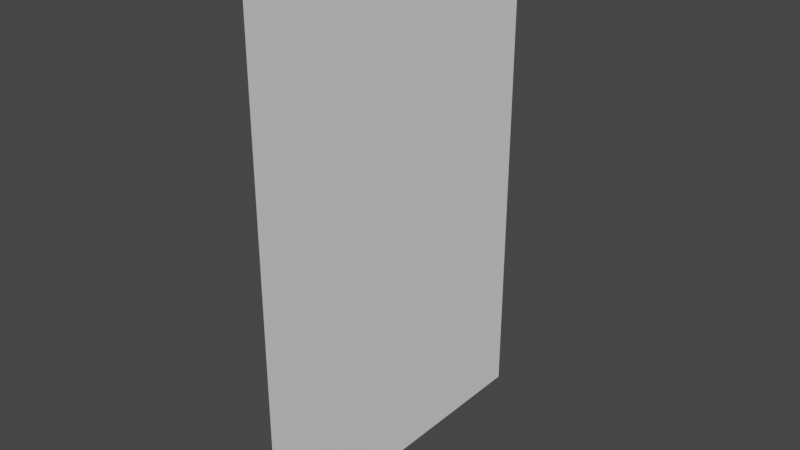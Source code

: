 # Source: dungeon_wall_1.blend  (saved by Blender 3.3.6; exported with 4.5.12 LTS)
import bpy
from mathutils import Matrix  # noqa: F401  (used for matrix-valued properties, if any)

bpy.ops.wm.read_factory_settings(use_empty=True)
scene = bpy.context.scene
scene.name = 'Scene'

# ---- collections
col_collection = bpy.data.collections.new('Collection'); scene.collection.children.link(col_collection)

# ---- world
world_world = bpy.data.worlds.new('World'); scene.world = world_world
world_world.use_nodes = True; world_world.node_tree.nodes.clear()
_N = world_world.node_tree.nodes; _L = world_world.node_tree.links
n0 = _N.new('ShaderNodeOutputWorld'); n0.name = 'World Output'; n0.location = (300, 300)
n1 = _N.new('ShaderNodeBackground'); n1.name = 'Background'; n1.location = (10, 300)
n1.inputs[0].default_value = (0.05088, 0.05088, 0.05088, 1.0)
_L.new(n1.outputs[0], n0.inputs[0])
n0.is_active_output = True
world_world.color = (0.05088, 0.05088, 0.05088)
world_world.use_sun_shadow = False
world_world.sun_shadow_jitter_overblur = 0.0

# ---- meshes
me_plane = bpy.data.meshes.new('Plane')
me_plane.from_pydata([(-0.5, -0.5, -0.75), (-0.5, 0.5, -0.75), (-0.5, -0.5, 0.75), (-0.5, 0.5, 0.75)], [], [(0, 2, 3, 1)])
_uv = me_plane.uv_layers.new(name='UVMap')
_uv.uv.foreach_set('vector', [0.0, 0.0, 0.0, 0.0, 0.0, 1.0, 0.0, 1.0])
me_plane.update()

# ---- objects
ob_plane = bpy.data.objects.new('Plane', me_plane)

# ---- transforms, parenting, visibility, modifiers, constraints
ob_plane.location = (0.5, 0.5, 0.75)
ob_plane.rotation_euler = (0.0, -0.0, 3.142)

# ---- collection membership
col_collection.objects.link(ob_plane)

# ---- scene / render settings (as saved in the file)
scene.frame_start = 1; scene.frame_end = 250; scene.frame_set(1)
scene.render.engine = 'BLENDER_EEVEE_NEXT'
scene.cycles.sampling_pattern = 'TABULATED_SOBOL'
scene.cycles.use_light_tree = False
scene.view_settings.view_transform = 'Filmic'
bpy.context.view_layer.update()

# ---- added for rendering (the .blend has no active camera and no usable light): camera, sun
cam_auto = bpy.data.cameras.new('AutoCamera')
cam_auto.lens = 50.0
cam_auto.sensor_width = 36.0
cam_auto.clip_end = 1000.0
ob_auto_camera = bpy.data.objects.new('AutoCamera', cam_auto)
scene.collection.objects.link(ob_auto_camera)
ob_auto_camera.location = (2.66797, -1.50157, 2.08438)
ob_auto_camera.rotation_euler = (1.09748, -7.21219e-08, 0.694738)
scene.camera = ob_auto_camera
light_auto_sun = bpy.data.lights.new('AutoSun', 'SUN')
light_auto_sun.energy = 3.0
light_auto_sun.angle = 0.0523599
ob_auto_sun = bpy.data.objects.new('AutoSun', light_auto_sun)
scene.collection.objects.link(ob_auto_sun)
ob_auto_sun.rotation_euler = (0.872665, 0.174533, 0.523599)
bpy.context.view_layer.update()
